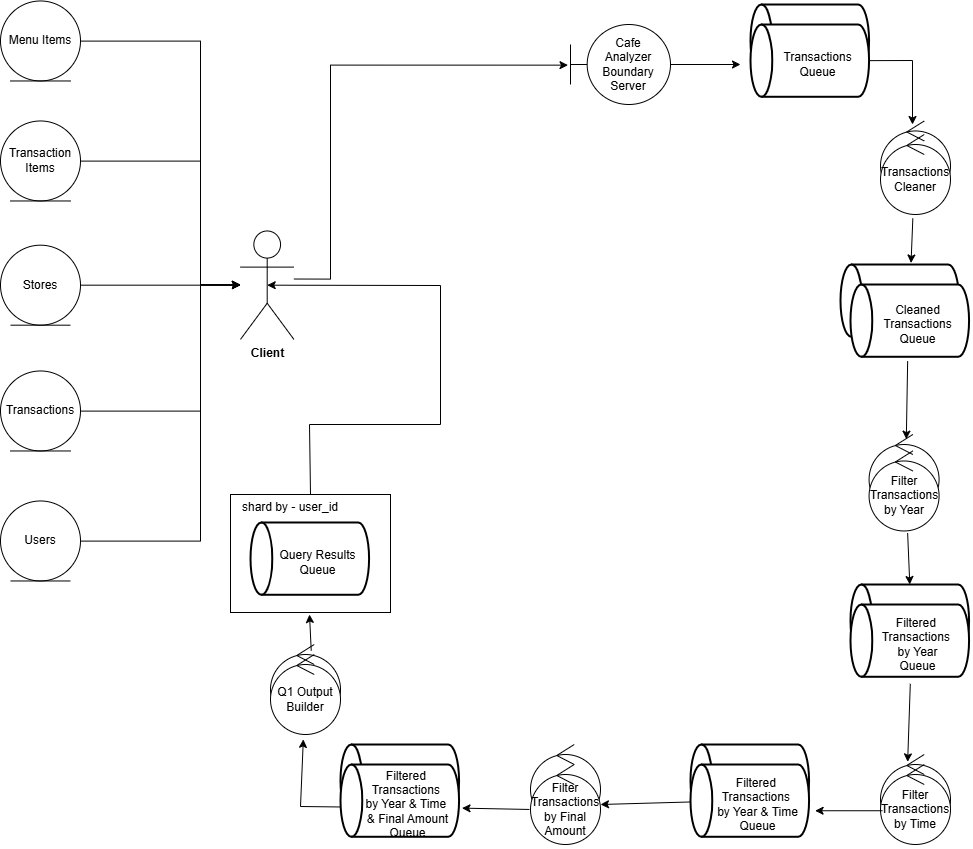

The diagram above was exported from draw.io. Its source (the exported page's mxGraphModel, read from the mxfile embedded in the PNG):
<mxGraphModel dx="2488" dy="1344" grid="1" gridSize="10" guides="1" tooltips="1" connect="1" arrows="1" fold="1" page="1" pageScale="1" pageWidth="850" pageHeight="1100" math="0" shadow="0">
  <root>
    <mxCell id="0" />
    <mxCell id="1" parent="0" />
    <mxCell id="2" value="" style="group;movable=1;resizable=1;rotatable=1;deletable=1;editable=1;locked=0;connectable=1;" connectable="0" vertex="1" parent="1">
      <mxGeometry x="1250" y="1320" width="118.56818181818183" height="74.94707792207794" as="geometry" />
    </mxCell>
    <mxCell id="3" value="" style="strokeWidth=2;html=1;shape=mxgraph.flowchart.direct_data;whiteSpace=wrap;rotation=-180;movable=1;resizable=1;rotatable=1;deletable=1;editable=1;locked=0;connectable=1;" vertex="1" parent="2">
      <mxGeometry y="1.2838215339301807e-14" width="118.56818181818183" height="72.27272727272728" as="geometry" />
    </mxCell>
    <mxCell id="4" value="" style="group;movable=1;resizable=1;rotatable=1;deletable=1;editable=1;locked=0;connectable=1;" connectable="0" vertex="1" parent="1">
      <mxGeometry x="1160" y="1060" width="118.56818181818183" height="72.27272727272728" as="geometry" />
    </mxCell>
    <mxCell id="5" value="" style="strokeWidth=2;html=1;shape=mxgraph.flowchart.direct_data;whiteSpace=wrap;rotation=-180;movable=1;resizable=1;rotatable=1;deletable=1;editable=1;locked=0;connectable=1;" vertex="1" parent="4">
      <mxGeometry y="1.2838215339301807e-14" width="118.56818181818183" height="72.27272727272728" as="geometry" />
    </mxCell>
    <mxCell id="6" value="&lt;div&gt;Transactions&lt;/div&gt;&lt;div&gt;Queue&lt;/div&gt;" style="text;html=1;align=center;verticalAlign=middle;resizable=1;points=[];autosize=1;strokeColor=none;fillColor=none;movable=1;rotatable=1;deletable=1;editable=1;locked=0;connectable=1;" vertex="1" parent="4">
      <mxGeometry x="22.495454545454663" y="19.947077922077938" width="90" height="40" as="geometry" />
    </mxCell>
    <mxCell id="7" value="" style="ellipse;shape=umlControl;whiteSpace=wrap;html=1;movable=1;resizable=1;rotatable=1;deletable=1;editable=1;locked=0;connectable=1;" vertex="1" parent="1">
      <mxGeometry x="680" y="1700" width="70" height="80" as="geometry" />
    </mxCell>
    <mxCell id="8" value="" style="ellipse;shape=umlControl;whiteSpace=wrap;html=1;movable=1;resizable=1;rotatable=1;deletable=1;editable=1;locked=0;connectable=1;" vertex="1" parent="1">
      <mxGeometry x="940" y="1800" width="70" height="80" as="geometry" />
    </mxCell>
    <mxCell id="9" value="" style="ellipse;shape=umlControl;whiteSpace=wrap;html=1;movable=1;resizable=1;rotatable=1;deletable=1;editable=1;locked=0;connectable=1;" vertex="1" parent="1">
      <mxGeometry x="1290" y="1810" width="70" height="80" as="geometry" />
    </mxCell>
    <mxCell id="10" style="edgeStyle=orthogonalEdgeStyle;rounded=0;orthogonalLoop=1;jettySize=auto;html=1;movable=1;resizable=1;rotatable=1;deletable=1;editable=1;locked=0;connectable=1;entryX=0.175;entryY=0.508;entryDx=0;entryDy=0;entryPerimeter=0;" edge="1" parent="1">
      <mxGeometry relative="1" as="geometry">
        <mxPoint x="703.409090909091" y="1334.517619047619" as="sourcePoint" />
        <mxPoint x="977.5" y="1120.6436363636362" as="targetPoint" />
        <Array as="points">
          <mxPoint x="740" y="1335" />
          <mxPoint x="740" y="1121" />
        </Array>
      </mxGeometry>
    </mxCell>
    <mxCell id="11" value="&lt;b&gt;Client&lt;/b&gt;" style="shape=umlActor;verticalLabelPosition=bottom;verticalAlign=top;html=1;movable=1;resizable=1;rotatable=1;deletable=1;editable=1;locked=0;connectable=1;" vertex="1" parent="1">
      <mxGeometry x="650" y="1286.4745454545455" width="53.40909090909092" height="108.4090909090909" as="geometry" />
    </mxCell>
    <mxCell id="12" value="" style="edgeStyle=orthogonalEdgeStyle;rounded=0;orthogonalLoop=1;jettySize=auto;html=1;" edge="1" parent="1">
      <mxGeometry relative="1" as="geometry">
        <mxPoint x="1060" y="1120" as="sourcePoint" />
        <mxPoint x="1150" y="1120" as="targetPoint" />
      </mxGeometry>
    </mxCell>
    <mxCell id="13" style="edgeStyle=orthogonalEdgeStyle;rounded=0;orthogonalLoop=1;jettySize=auto;html=1;movable=1;resizable=1;rotatable=1;deletable=1;editable=1;locked=0;connectable=1;" edge="1" source="14" target="11" parent="1">
      <mxGeometry relative="1" as="geometry">
        <Array as="points">
          <mxPoint x="610" y="1466.47" />
          <mxPoint x="610" y="1340.47" />
        </Array>
      </mxGeometry>
    </mxCell>
    <mxCell id="14" value="Transactions" style="ellipse;shape=umlEntity;whiteSpace=wrap;html=1;movable=1;resizable=1;rotatable=1;deletable=1;editable=1;locked=0;connectable=1;" vertex="1" parent="1">
      <mxGeometry x="410" y="1426.47" width="80" height="80" as="geometry" />
    </mxCell>
    <mxCell id="15" style="edgeStyle=orthogonalEdgeStyle;rounded=0;orthogonalLoop=1;jettySize=auto;html=1;movable=1;resizable=1;rotatable=1;deletable=1;editable=1;locked=0;connectable=1;" edge="1" source="16" target="11" parent="1">
      <mxGeometry relative="1" as="geometry">
        <Array as="points">
          <mxPoint x="610" y="1216.47" />
          <mxPoint x="610" y="1340.47" />
        </Array>
      </mxGeometry>
    </mxCell>
    <mxCell id="16" value="Transaction Items" style="ellipse;shape=umlEntity;whiteSpace=wrap;html=1;movable=1;resizable=1;rotatable=1;deletable=1;editable=1;locked=0;connectable=1;" vertex="1" parent="1">
      <mxGeometry x="410" y="1176.47" width="80" height="80" as="geometry" />
    </mxCell>
    <mxCell id="17" style="edgeStyle=orthogonalEdgeStyle;rounded=0;orthogonalLoop=1;jettySize=auto;html=1;movable=1;resizable=1;rotatable=1;deletable=1;editable=1;locked=0;connectable=1;" edge="1" source="18" target="11" parent="1">
      <mxGeometry relative="1" as="geometry">
        <Array as="points">
          <mxPoint x="610" y="1096.47" />
          <mxPoint x="610" y="1340.47" />
        </Array>
      </mxGeometry>
    </mxCell>
    <mxCell id="18" value="Menu Items" style="ellipse;shape=umlEntity;whiteSpace=wrap;html=1;movable=1;resizable=1;rotatable=1;deletable=1;editable=1;locked=0;connectable=1;" vertex="1" parent="1">
      <mxGeometry x="410" y="1056.47" width="80" height="80" as="geometry" />
    </mxCell>
    <mxCell id="19" style="edgeStyle=orthogonalEdgeStyle;rounded=0;orthogonalLoop=1;jettySize=auto;html=1;movable=1;resizable=1;rotatable=1;deletable=1;editable=1;locked=0;connectable=1;" edge="1" source="20" target="11" parent="1">
      <mxGeometry relative="1" as="geometry" />
    </mxCell>
    <mxCell id="20" value="Stores" style="ellipse;shape=umlEntity;whiteSpace=wrap;html=1;movable=1;resizable=1;rotatable=1;deletable=1;editable=1;locked=0;connectable=1;" vertex="1" parent="1">
      <mxGeometry x="410" y="1300.6799999999998" width="80" height="80" as="geometry" />
    </mxCell>
    <mxCell id="21" style="edgeStyle=orthogonalEdgeStyle;rounded=0;orthogonalLoop=1;jettySize=auto;html=1;movable=1;resizable=1;rotatable=1;deletable=1;editable=1;locked=0;connectable=1;" edge="1" source="22" target="11" parent="1">
      <mxGeometry relative="1" as="geometry">
        <Array as="points">
          <mxPoint x="610" y="1596.47" />
          <mxPoint x="610" y="1340.47" />
        </Array>
      </mxGeometry>
    </mxCell>
    <mxCell id="22" value="Users" style="ellipse;shape=umlEntity;whiteSpace=wrap;html=1;movable=1;resizable=1;rotatable=1;deletable=1;editable=1;locked=0;connectable=1;" vertex="1" parent="1">
      <mxGeometry x="410" y="1556.47" width="80" height="80" as="geometry" />
    </mxCell>
    <mxCell id="23" value="" style="group;movable=1;resizable=1;rotatable=1;deletable=1;editable=1;locked=0;connectable=1;" connectable="0" vertex="1" parent="1">
      <mxGeometry x="1160" y="1080" width="118.56818181818183" height="72.27272727272728" as="geometry" />
    </mxCell>
    <mxCell id="24" value="" style="strokeWidth=2;html=1;shape=mxgraph.flowchart.direct_data;whiteSpace=wrap;rotation=-180;movable=1;resizable=1;rotatable=1;deletable=1;editable=1;locked=0;connectable=1;" vertex="1" parent="23">
      <mxGeometry y="1.2838215339301807e-14" width="118.56818181818183" height="72.27272727272728" as="geometry" />
    </mxCell>
    <mxCell id="25" value="&lt;div&gt;Transactions&lt;/div&gt;&lt;div&gt;Queue&lt;/div&gt;" style="text;html=1;align=center;verticalAlign=middle;resizable=1;points=[];autosize=1;strokeColor=none;fillColor=none;movable=1;rotatable=1;deletable=1;editable=1;locked=0;connectable=1;" vertex="1" parent="23">
      <mxGeometry x="22.495454545454663" y="19.947077922077938" width="90" height="40" as="geometry" />
    </mxCell>
    <mxCell id="26" value="" style="ellipse;shape=umlControl;whiteSpace=wrap;html=1;movable=1;resizable=1;rotatable=1;deletable=1;editable=1;locked=0;connectable=1;" vertex="1" parent="1">
      <mxGeometry x="1290" y="1176.47" width="70" height="80" as="geometry" />
    </mxCell>
    <mxCell id="27" value="Transactions Cleaner" style="ellipse;shape=umlControl;whiteSpace=wrap;html=1;movable=1;resizable=1;rotatable=1;deletable=1;editable=1;locked=0;connectable=1;" vertex="1" parent="1">
      <mxGeometry x="1290" y="1190" width="70" height="80" as="geometry" />
    </mxCell>
    <mxCell id="28" value="" style="endArrow=classic;html=1;rounded=0;exitX=1;exitY=0.5;exitDx=0;exitDy=0;" edge="1" source="23" parent="1">
      <mxGeometry width="50" height="50" relative="1" as="geometry">
        <mxPoint x="1100" y="1230" as="sourcePoint" />
        <mxPoint x="1322" y="1180" as="targetPoint" />
        <Array as="points">
          <mxPoint x="1322" y="1116" />
        </Array>
      </mxGeometry>
    </mxCell>
    <mxCell id="29" value="" style="ellipse;shape=umlControl;whiteSpace=wrap;html=1;movable=1;resizable=1;rotatable=1;deletable=1;editable=1;locked=0;connectable=1;" vertex="1" parent="1">
      <mxGeometry x="1278.5700000000002" y="1490" width="70" height="80" as="geometry" />
    </mxCell>
    <mxCell id="30" value="Filter Transactions by Year" style="ellipse;shape=umlControl;whiteSpace=wrap;html=1;movable=1;resizable=1;rotatable=1;deletable=1;editable=1;locked=0;connectable=1;" vertex="1" parent="1">
      <mxGeometry x="1278.5700000000002" y="1506.47" width="70" height="80" as="geometry" />
    </mxCell>
    <mxCell id="31" value="Filter Transactions by Time" style="ellipse;shape=umlControl;whiteSpace=wrap;html=1;movable=1;resizable=1;rotatable=1;deletable=1;editable=1;locked=0;connectable=1;" vertex="1" parent="1">
      <mxGeometry x="1290" y="1820" width="70" height="80" as="geometry" />
    </mxCell>
    <mxCell id="32" value="" style="group;movable=1;resizable=1;rotatable=1;deletable=1;editable=1;locked=0;connectable=1;" connectable="0" vertex="1" parent="1">
      <mxGeometry x="1100" y="1800" width="118.56818181818183" height="74.94707792207794" as="geometry" />
    </mxCell>
    <mxCell id="33" value="" style="strokeWidth=2;html=1;shape=mxgraph.flowchart.direct_data;whiteSpace=wrap;rotation=-180;movable=1;resizable=1;rotatable=1;deletable=1;editable=1;locked=0;connectable=1;" vertex="1" parent="32">
      <mxGeometry y="1.2838215339301807e-14" width="118.56818181818183" height="72.27272727272728" as="geometry" />
    </mxCell>
    <mxCell id="34" value="Filter Transactions by Final Amount" style="ellipse;shape=umlControl;whiteSpace=wrap;html=1;movable=1;resizable=1;rotatable=1;deletable=1;editable=1;locked=0;connectable=1;" vertex="1" parent="1">
      <mxGeometry x="940" y="1820" width="70" height="80" as="geometry" />
    </mxCell>
    <mxCell id="35" value="" style="strokeWidth=2;html=1;shape=mxgraph.flowchart.direct_data;whiteSpace=wrap;rotation=-180;movable=1;resizable=1;rotatable=1;deletable=1;editable=1;locked=0;connectable=1;" vertex="1" parent="1">
      <mxGeometry x="749.9999999999998" y="1799.9999999999998" width="118.56818181818183" height="72.27272727272728" as="geometry" />
    </mxCell>
    <mxCell id="36" value="Q1 Output Builder" style="ellipse;shape=umlControl;whiteSpace=wrap;html=1;movable=1;resizable=1;rotatable=1;deletable=1;editable=1;locked=0;connectable=1;" vertex="1" parent="1">
      <mxGeometry x="680" y="1710" width="70" height="80" as="geometry" />
    </mxCell>
    <mxCell id="37" value="&lt;div&gt;Cafe&lt;/div&gt;Analyzer&lt;div&gt;Boundary Server&lt;/div&gt;" style="shape=umlBoundary;whiteSpace=wrap;html=1;movable=1;resizable=1;rotatable=1;deletable=1;editable=1;locked=0;connectable=1;" vertex="1" parent="1">
      <mxGeometry x="980" y="1080" width="100" height="80" as="geometry" />
    </mxCell>
    <mxCell id="38" value="" style="group;movable=1;resizable=1;rotatable=1;deletable=1;editable=1;locked=0;connectable=1;" connectable="0" vertex="1" parent="1">
      <mxGeometry x="1260" y="1340" width="118.56818181818183" height="72.27272727272728" as="geometry" />
    </mxCell>
    <mxCell id="39" value="" style="strokeWidth=2;html=1;shape=mxgraph.flowchart.direct_data;whiteSpace=wrap;rotation=-180;movable=1;resizable=1;rotatable=1;deletable=1;editable=1;locked=0;connectable=1;" vertex="1" parent="38">
      <mxGeometry y="1.2838215339301807e-14" width="118.56818181818183" height="72.27272727272728" as="geometry" />
    </mxCell>
    <mxCell id="40" value="Cleaned&lt;div&gt;Transactions&lt;/div&gt;&lt;div&gt;Queue&lt;/div&gt;" style="text;html=1;align=center;verticalAlign=middle;resizable=1;points=[];autosize=1;strokeColor=none;fillColor=none;movable=1;rotatable=1;deletable=1;editable=1;locked=0;connectable=1;" vertex="1" parent="38">
      <mxGeometry x="22.495454545454663" y="9.947077922077938" width="90" height="60" as="geometry" />
    </mxCell>
    <mxCell id="41" value="" style="endArrow=classic;html=1;rounded=0;exitX=0.462;exitY=1.049;exitDx=0;exitDy=0;exitPerimeter=0;entryX=0.595;entryY=-0.02;entryDx=0;entryDy=0;entryPerimeter=0;" edge="1" source="27" target="2" parent="1">
      <mxGeometry width="50" height="50" relative="1" as="geometry">
        <mxPoint x="1310" y="1350" as="sourcePoint" />
        <mxPoint x="1360" y="1300" as="targetPoint" />
      </mxGeometry>
    </mxCell>
    <mxCell id="42" value="" style="endArrow=classic;html=1;rounded=0;exitX=0.385;exitY=1.112;exitDx=0;exitDy=0;exitPerimeter=0;entryX=0.532;entryY=0.058;entryDx=0;entryDy=0;entryPerimeter=0;" edge="1" source="40" target="29" parent="1">
      <mxGeometry width="50" height="50" relative="1" as="geometry">
        <mxPoint x="1250" y="1470" as="sourcePoint" />
        <mxPoint x="1300" y="1420" as="targetPoint" />
      </mxGeometry>
    </mxCell>
    <mxCell id="43" value="" style="group;movable=1;resizable=1;rotatable=1;deletable=1;editable=1;locked=0;connectable=1;" connectable="0" vertex="1" parent="1">
      <mxGeometry x="1260" y="1640" width="118.56818181818183" height="74.94707792207794" as="geometry" />
    </mxCell>
    <mxCell id="44" value="" style="strokeWidth=2;html=1;shape=mxgraph.flowchart.direct_data;whiteSpace=wrap;rotation=-180;movable=1;resizable=1;rotatable=1;deletable=1;editable=1;locked=0;connectable=1;" vertex="1" parent="43">
      <mxGeometry y="1.2838215339301807e-14" width="118.56818181818183" height="72.27272727272728" as="geometry" />
    </mxCell>
    <mxCell id="45" value="" style="group;movable=1;resizable=1;rotatable=1;deletable=1;editable=1;locked=0;connectable=1;" connectable="0" vertex="1" parent="1">
      <mxGeometry x="1260" y="1660" width="122.49545454545466" height="74.94707792207794" as="geometry" />
    </mxCell>
    <mxCell id="46" value="" style="strokeWidth=2;html=1;shape=mxgraph.flowchart.direct_data;whiteSpace=wrap;rotation=-180;movable=1;resizable=1;rotatable=1;deletable=1;editable=1;locked=0;connectable=1;" vertex="1" parent="45">
      <mxGeometry y="1.2838215339301807e-14" width="118.56818181818183" height="72.27272727272728" as="geometry" />
    </mxCell>
    <mxCell id="47" value="Filtered&amp;nbsp;&lt;div&gt;Transactions&amp;nbsp;&lt;/div&gt;&lt;div&gt;&lt;span style=&quot;background-color: transparent; color: light-dark(rgb(0, 0, 0), rgb(255, 255, 255));&quot;&gt;by Year&lt;/span&gt;&lt;div&gt;Queue&lt;/div&gt;&lt;/div&gt;" style="text;html=1;align=center;verticalAlign=middle;resizable=1;points=[];autosize=1;strokeColor=none;fillColor=none;movable=1;rotatable=1;deletable=1;editable=1;locked=0;connectable=1;" vertex="1" parent="45">
      <mxGeometry x="17.495454545454663" y="4.947077922077938" width="100" height="70" as="geometry" />
    </mxCell>
    <mxCell id="48" value="" style="endArrow=classic;html=1;rounded=0;exitX=0.551;exitY=1.026;exitDx=0;exitDy=0;exitPerimeter=0;entryX=0.5;entryY=0;entryDx=0;entryDy=0;" edge="1" source="30" target="43" parent="1">
      <mxGeometry width="50" height="50" relative="1" as="geometry">
        <mxPoint x="1110" y="1470" as="sourcePoint" />
        <mxPoint x="1160" y="1420" as="targetPoint" />
      </mxGeometry>
    </mxCell>
    <mxCell id="49" value="" style="endArrow=classic;html=1;rounded=0;exitX=0.423;exitY=1.062;exitDx=0;exitDy=0;exitPerimeter=0;entryX=0.388;entryY=0.092;entryDx=0;entryDy=0;entryPerimeter=0;" edge="1" source="47" target="9" parent="1">
      <mxGeometry width="50" height="50" relative="1" as="geometry">
        <mxPoint x="1390" y="1800" as="sourcePoint" />
        <mxPoint x="1440" y="1750" as="targetPoint" />
      </mxGeometry>
    </mxCell>
    <mxCell id="50" value="" style="group;movable=1;resizable=1;rotatable=1;deletable=1;editable=1;locked=0;connectable=1;" connectable="0" vertex="1" parent="1">
      <mxGeometry x="1100" y="1820" width="118.56818181818183" height="74.94707792207794" as="geometry" />
    </mxCell>
    <mxCell id="51" value="" style="strokeWidth=2;html=1;shape=mxgraph.flowchart.direct_data;whiteSpace=wrap;rotation=-180;movable=1;resizable=1;rotatable=1;deletable=1;editable=1;locked=0;connectable=1;" vertex="1" parent="50">
      <mxGeometry y="1.2838215339301807e-14" width="118.56818181818183" height="72.27272727272728" as="geometry" />
    </mxCell>
    <mxCell id="52" value="Filtered&amp;nbsp;&lt;div&gt;Transactions&amp;nbsp;&lt;/div&gt;&lt;div&gt;&lt;span style=&quot;background-color: transparent; color: light-dark(rgb(0, 0, 0), rgb(255, 255, 255));&quot;&gt;by Year &amp;amp; Time&lt;/span&gt;&lt;div&gt;Queue&lt;/div&gt;&lt;/div&gt;" style="text;html=1;align=center;verticalAlign=middle;resizable=1;points=[];autosize=1;strokeColor=none;fillColor=none;movable=1;rotatable=1;deletable=1;editable=1;locked=0;connectable=1;" vertex="1" parent="50">
      <mxGeometry x="17.495454545454663" y="4.947077922077938" width="100" height="70" as="geometry" />
    </mxCell>
    <mxCell id="53" value="" style="endArrow=classic;html=1;rounded=0;exitX=0.029;exitY=0.578;exitDx=0;exitDy=0;exitPerimeter=0;entryX=1.071;entryY=0.59;entryDx=0;entryDy=0;entryPerimeter=0;" edge="1" source="31" target="52" parent="1">
      <mxGeometry width="50" height="50" relative="1" as="geometry">
        <mxPoint x="1190" y="1630" as="sourcePoint" />
        <mxPoint x="1240" y="1580" as="targetPoint" />
      </mxGeometry>
    </mxCell>
    <mxCell id="54" value="" style="endArrow=classic;html=1;rounded=0;exitX=0;exitY=0.5;exitDx=0;exitDy=0;" edge="1" source="50" parent="1">
      <mxGeometry width="50" height="50" relative="1" as="geometry">
        <mxPoint x="1180" y="1630" as="sourcePoint" />
        <mxPoint x="1010" y="1860" as="targetPoint" />
      </mxGeometry>
    </mxCell>
    <mxCell id="55" value="" style="group;movable=1;resizable=1;rotatable=1;deletable=1;editable=1;locked=0;connectable=1;" connectable="0" vertex="1" parent="1">
      <mxGeometry x="750" y="1820" width="122.49545454545466" height="84.94707792207794" as="geometry" />
    </mxCell>
    <mxCell id="56" value="" style="strokeWidth=2;html=1;shape=mxgraph.flowchart.direct_data;whiteSpace=wrap;rotation=-180;movable=1;resizable=1;rotatable=1;deletable=1;editable=1;locked=0;connectable=1;" vertex="1" parent="55">
      <mxGeometry y="1.2838215339301807e-14" width="118.56818181818183" height="72.27272727272728" as="geometry" />
    </mxCell>
    <mxCell id="57" value="Filtered&amp;nbsp;&lt;div&gt;Transactions&amp;nbsp;&lt;/div&gt;&lt;div&gt;&lt;span style=&quot;background-color: transparent; color: light-dark(rgb(0, 0, 0), rgb(255, 255, 255));&quot;&gt;by Year &amp;amp; Time&amp;nbsp;&lt;/span&gt;&lt;/div&gt;&lt;div&gt;&lt;span style=&quot;background-color: transparent; color: light-dark(rgb(0, 0, 0), rgb(255, 255, 255));&quot;&gt;&amp;amp; Final Amount&lt;/span&gt;&lt;div&gt;Queue&lt;/div&gt;&lt;/div&gt;" style="text;html=1;align=center;verticalAlign=middle;resizable=1;points=[];autosize=1;strokeColor=none;fillColor=none;movable=1;rotatable=1;deletable=1;editable=1;locked=0;connectable=1;" vertex="1" parent="55">
      <mxGeometry x="12.495454545454663" y="-5.052922077922062" width="110" height="90" as="geometry" />
    </mxCell>
    <mxCell id="58" value="" style="endArrow=classic;html=1;rounded=0;exitX=-0.015;exitY=0.562;exitDx=0;exitDy=0;exitPerimeter=0;entryX=0.991;entryY=0.541;entryDx=0;entryDy=0;entryPerimeter=0;" edge="1" source="34" target="57" parent="1">
      <mxGeometry width="50" height="50" relative="1" as="geometry">
        <mxPoint x="1160" y="1630" as="sourcePoint" />
        <mxPoint x="1210" y="1580" as="targetPoint" />
      </mxGeometry>
    </mxCell>
    <mxCell id="59" value="" style="endArrow=classic;html=1;rounded=0;exitX=0;exitY=0.5;exitDx=0;exitDy=0;entryX=0.469;entryY=1.061;entryDx=0;entryDy=0;entryPerimeter=0;" edge="1" source="55" target="36" parent="1">
      <mxGeometry width="50" height="50" relative="1" as="geometry">
        <mxPoint x="900" y="1630" as="sourcePoint" />
        <mxPoint x="950" y="1580" as="targetPoint" />
        <Array as="points">
          <mxPoint x="710" y="1862" />
        </Array>
      </mxGeometry>
    </mxCell>
    <mxCell id="60" value="" style="group;movable=1;resizable=1;rotatable=1;deletable=1;editable=1;locked=0;connectable=1;rotation=90;" connectable="0" vertex="1" parent="1">
      <mxGeometry x="660.0022727272725" y="1577.9977272727272" width="140" height="90" as="geometry" />
    </mxCell>
    <mxCell id="61" value="" style="rounded=0;whiteSpace=wrap;html=1;" vertex="1" parent="60">
      <mxGeometry x="-20" y="-28" width="160" height="118" as="geometry" />
    </mxCell>
    <mxCell id="62" value="" style="strokeWidth=2;html=1;shape=mxgraph.flowchart.direct_data;whiteSpace=wrap;rotation=-180;movable=1;resizable=1;rotatable=1;deletable=1;editable=1;locked=0;connectable=1;" vertex="1" parent="60">
      <mxGeometry y="1.2838215339301807e-14" width="118.56818181818183" height="72.27272727272728" as="geometry" />
    </mxCell>
    <mxCell id="63" value="Query Results&lt;div&gt;Queue&lt;/div&gt;" style="text;html=1;align=center;verticalAlign=middle;resizable=1;points=[];autosize=1;strokeColor=none;fillColor=none;movable=1;rotatable=1;deletable=1;editable=1;locked=0;connectable=1;" vertex="1" parent="60">
      <mxGeometry x="17.495454545454663" y="19.947077922077938" width="100" height="40" as="geometry" />
    </mxCell>
    <mxCell id="64" value="shard by - user_id" style="text;html=1;whiteSpace=wrap;strokeColor=none;fillColor=none;align=center;verticalAlign=middle;rounded=0;" vertex="1" parent="60">
      <mxGeometry x="-30" y="-30" width="140" height="30" as="geometry" />
    </mxCell>
    <mxCell id="65" value="" style="endArrow=classic;html=1;rounded=0;exitX=0.582;exitY=0.078;exitDx=0;exitDy=0;exitPerimeter=0;" edge="1" source="7" parent="1">
      <mxGeometry width="50" height="50" relative="1" as="geometry">
        <mxPoint x="770" y="1630" as="sourcePoint" />
        <mxPoint x="719" y="1670" as="targetPoint" />
      </mxGeometry>
    </mxCell>
    <mxCell id="66" value="" style="endArrow=classic;html=1;rounded=0;entryX=0.5;entryY=0.5;entryDx=0;entryDy=0;entryPerimeter=0;" edge="1" target="11" parent="1">
      <mxGeometry width="50" height="50" relative="1" as="geometry">
        <mxPoint x="720" y="1550" as="sourcePoint" />
        <mxPoint x="890" y="1372.27" as="targetPoint" />
        <Array as="points">
          <mxPoint x="719" y="1480" />
          <mxPoint x="850" y="1480" />
          <mxPoint x="850" y="1341" />
        </Array>
      </mxGeometry>
    </mxCell>
  </root>
</mxGraphModel>